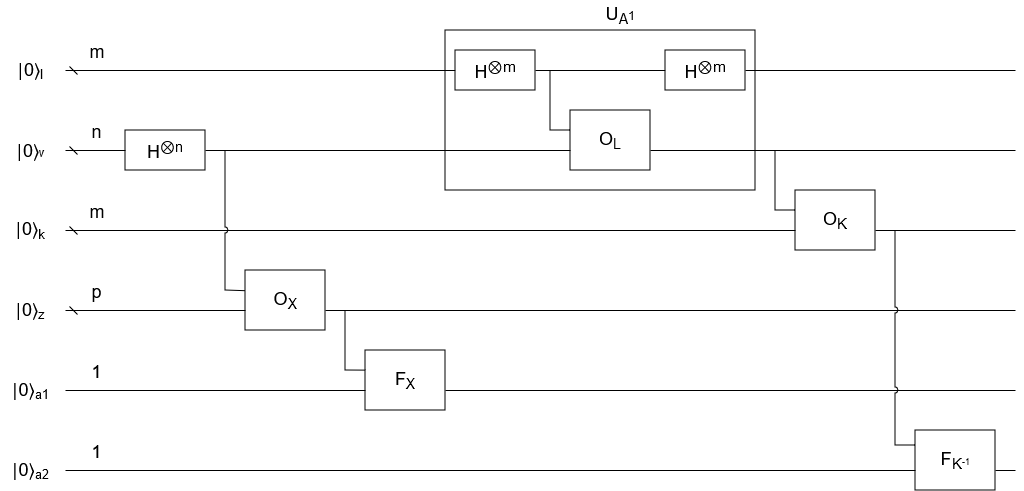

The diagram above was exported from draw.io. Its source (the exported page's mxGraphModel, read from the mxfile embedded in the PNG):
<mxGraphModel dx="1193" dy="1809" grid="1" gridSize="10" guides="1" tooltips="1" connect="1" arrows="1" fold="1" page="1" pageScale="1" pageWidth="850" pageHeight="1100" math="0" shadow="0">
  <root>
    <mxCell id="0" />
    <mxCell id="1" parent="0" />
    <mxCell id="rw6rixjJS9HDsPr1oUEE-31" value="" style="rounded=0;whiteSpace=wrap;html=1;" parent="1" vertex="1">
      <mxGeometry x="480" y="20" width="310" height="160" as="geometry" />
    </mxCell>
    <mxCell id="rw6rixjJS9HDsPr1oUEE-1" value="&lt;font style=&quot;font-size: 18px;&quot;&gt;H&lt;sup&gt;⊗n&lt;/sup&gt;&lt;/font&gt;" style="rounded=0;whiteSpace=wrap;html=1;" parent="1" vertex="1">
      <mxGeometry x="160" y="120" width="80" height="40" as="geometry" />
    </mxCell>
    <mxCell id="rw6rixjJS9HDsPr1oUEE-2" value="" style="endArrow=none;html=1;rounded=0;entryX=0;entryY=0.5;entryDx=0;entryDy=0;startArrow=dash;startFill=0;" parent="1" target="rw6rixjJS9HDsPr1oUEE-1" edge="1">
      <mxGeometry width="50" height="50" relative="1" as="geometry">
        <mxPoint x="100" y="140" as="sourcePoint" />
        <mxPoint x="450" y="220" as="targetPoint" />
      </mxGeometry>
    </mxCell>
    <mxCell id="rw6rixjJS9HDsPr1oUEE-3" value="n" style="edgeLabel;html=1;align=center;verticalAlign=middle;resizable=0;points=[];fontSize=18;labelBackgroundColor=none;" parent="rw6rixjJS9HDsPr1oUEE-2" vertex="1" connectable="0">
      <mxGeometry y="-1" relative="1" as="geometry">
        <mxPoint y="-21" as="offset" />
      </mxGeometry>
    </mxCell>
    <mxCell id="rw6rixjJS9HDsPr1oUEE-9" value="" style="endArrow=none;html=1;rounded=0;startArrow=dash;startFill=0;" parent="1" edge="1">
      <mxGeometry width="50" height="50" relative="1" as="geometry">
        <mxPoint x="100" y="220" as="sourcePoint" />
        <mxPoint x="1050" y="220" as="targetPoint" />
      </mxGeometry>
    </mxCell>
    <mxCell id="rw6rixjJS9HDsPr1oUEE-10" value="m" style="edgeLabel;html=1;align=center;verticalAlign=middle;resizable=0;points=[];fontSize=18;labelBackgroundColor=none;" parent="rw6rixjJS9HDsPr1oUEE-9" vertex="1" connectable="0">
      <mxGeometry y="-1" relative="1" as="geometry">
        <mxPoint x="-445" y="-21" as="offset" />
      </mxGeometry>
    </mxCell>
    <mxCell id="rw6rixjJS9HDsPr1oUEE-11" value="|0⟩&lt;sub&gt;&lt;font style=&quot;font-size: 12.5px;&quot;&gt;k&lt;/font&gt;&lt;/sub&gt;" style="text;html=1;align=center;verticalAlign=middle;resizable=0;points=[];autosize=1;strokeColor=none;fillColor=none;fontSize=18;" parent="1" vertex="1">
      <mxGeometry x="40" y="200" width="50" height="40" as="geometry" />
    </mxCell>
    <mxCell id="rw6rixjJS9HDsPr1oUEE-12" value="" style="endArrow=none;html=1;rounded=0;" parent="1" edge="1">
      <mxGeometry width="50" height="50" relative="1" as="geometry">
        <mxPoint x="740" y="60" as="sourcePoint" />
        <mxPoint x="1050" y="60" as="targetPoint" />
      </mxGeometry>
    </mxCell>
    <mxCell id="rw6rixjJS9HDsPr1oUEE-14" value="|0⟩&lt;span style=&quot;font-size: 15px;&quot;&gt;&lt;sub&gt;l&lt;/sub&gt;&lt;/span&gt;" style="text;html=1;align=center;verticalAlign=middle;resizable=0;points=[];autosize=1;strokeColor=none;fillColor=none;fontSize=18;" parent="1" vertex="1">
      <mxGeometry x="40" y="40" width="50" height="40" as="geometry" />
    </mxCell>
    <mxCell id="rw6rixjJS9HDsPr1oUEE-19" value="" style="endArrow=none;html=1;rounded=0;exitX=1;exitY=0.5;exitDx=0;exitDy=0;" parent="1" source="rw6rixjJS9HDsPr1oUEE-1" edge="1">
      <mxGeometry width="50" height="50" relative="1" as="geometry">
        <mxPoint x="101" y="140.5" as="sourcePoint" />
        <mxPoint x="360" y="140" as="targetPoint" />
      </mxGeometry>
    </mxCell>
    <mxCell id="rw6rixjJS9HDsPr1oUEE-22" value="" style="endArrow=none;html=1;rounded=0;" parent="1" edge="1">
      <mxGeometry width="50" height="50" relative="1" as="geometry">
        <mxPoint x="320" y="140" as="sourcePoint" />
        <mxPoint x="1050" y="140" as="targetPoint" />
      </mxGeometry>
    </mxCell>
    <mxCell id="rw6rixjJS9HDsPr1oUEE-29" value="&lt;font style=&quot;font-size: 18px;&quot;&gt;U&lt;sub&gt;A&lt;/sub&gt;&lt;/font&gt;1" style="text;html=1;align=center;verticalAlign=middle;whiteSpace=wrap;rounded=0;" parent="1" vertex="1">
      <mxGeometry x="625" y="-10" width="60" height="30" as="geometry" />
    </mxCell>
    <mxCell id="rw6rixjJS9HDsPr1oUEE-37" value="|0⟩&lt;span style=&quot;font-size: 12.5px;&quot;&gt;v&lt;/span&gt;" style="text;html=1;align=center;verticalAlign=middle;resizable=0;points=[];autosize=1;strokeColor=none;fillColor=none;fontSize=18;" parent="1" vertex="1">
      <mxGeometry x="40" y="120" width="50" height="40" as="geometry" />
    </mxCell>
    <mxCell id="rw6rixjJS9HDsPr1oUEE-39" value="" style="endArrow=none;html=1;rounded=0;startArrow=dash;startFill=0;" parent="1" edge="1">
      <mxGeometry width="50" height="50" relative="1" as="geometry">
        <mxPoint x="100" y="300" as="sourcePoint" />
        <mxPoint x="1050" y="300" as="targetPoint" />
      </mxGeometry>
    </mxCell>
    <mxCell id="rw6rixjJS9HDsPr1oUEE-40" value="p" style="edgeLabel;html=1;align=center;verticalAlign=middle;resizable=0;points=[];fontSize=18;labelBackgroundColor=none;" parent="rw6rixjJS9HDsPr1oUEE-39" vertex="1" connectable="0">
      <mxGeometry y="-1" relative="1" as="geometry">
        <mxPoint x="-445" y="-21" as="offset" />
      </mxGeometry>
    </mxCell>
    <mxCell id="rw6rixjJS9HDsPr1oUEE-41" value="|0⟩&lt;span style=&quot;font-size: 15px;&quot;&gt;&lt;sub&gt;z&lt;/sub&gt;&lt;/span&gt;" style="text;html=1;align=center;verticalAlign=middle;resizable=0;points=[];autosize=1;strokeColor=none;fillColor=none;fontSize=18;" parent="1" vertex="1">
      <mxGeometry x="40" y="280" width="50" height="40" as="geometry" />
    </mxCell>
    <mxCell id="h7512rXGkgbu12O7w8QG-2" value="" style="endArrow=none;html=1;rounded=0;startArrow=dash;startFill=0;" parent="1" target="rw6rixjJS9HDsPr1oUEE-21" edge="1">
      <mxGeometry width="50" height="50" relative="1" as="geometry">
        <mxPoint x="100" y="60" as="sourcePoint" />
        <mxPoint x="921" y="60" as="targetPoint" />
      </mxGeometry>
    </mxCell>
    <mxCell id="rw6rixjJS9HDsPr1oUEE-21" value="&lt;font style=&quot;font-size: 18px;&quot;&gt;H&lt;sup&gt;⊗m&lt;/sup&gt;&lt;/font&gt;" style="rounded=0;whiteSpace=wrap;html=1;" parent="1" vertex="1">
      <mxGeometry x="490" y="40" width="80" height="40" as="geometry" />
    </mxCell>
    <mxCell id="h7512rXGkgbu12O7w8QG-4" value="" style="endArrow=none;html=1;rounded=0;" parent="1" source="rw6rixjJS9HDsPr1oUEE-21" target="rw6rixjJS9HDsPr1oUEE-26" edge="1">
      <mxGeometry width="50" height="50" relative="1" as="geometry">
        <mxPoint x="575" y="60" as="sourcePoint" />
        <mxPoint x="996" y="60" as="targetPoint" />
      </mxGeometry>
    </mxCell>
    <mxCell id="rw6rixjJS9HDsPr1oUEE-26" value="&lt;font style=&quot;font-size: 18px;&quot;&gt;H&lt;sup&gt;⊗m&lt;/sup&gt;&lt;/font&gt;" style="rounded=0;whiteSpace=wrap;html=1;" parent="1" vertex="1">
      <mxGeometry x="700" y="40" width="80" height="40" as="geometry" />
    </mxCell>
    <mxCell id="rw6rixjJS9HDsPr1oUEE-25" value="&lt;font style=&quot;font-size: 18px;&quot;&gt;O&lt;sub&gt;L&lt;/sub&gt;&lt;/font&gt;" style="rounded=0;whiteSpace=wrap;html=1;" parent="1" vertex="1">
      <mxGeometry x="605" y="100" width="80" height="60" as="geometry" />
    </mxCell>
    <mxCell id="icVtfKufBYCQ4vAMzAH1-1" value="" style="endArrow=none;html=1;rounded=0;" edge="1" parent="1">
      <mxGeometry width="50" height="50" relative="1" as="geometry">
        <mxPoint x="100" y="380" as="sourcePoint" />
        <mxPoint x="1050" y="380" as="targetPoint" />
      </mxGeometry>
    </mxCell>
    <mxCell id="icVtfKufBYCQ4vAMzAH1-2" value="1" style="edgeLabel;html=1;align=center;verticalAlign=middle;resizable=0;points=[];fontSize=18;labelBackgroundColor=none;" vertex="1" connectable="0" parent="icVtfKufBYCQ4vAMzAH1-1">
      <mxGeometry y="-1" relative="1" as="geometry">
        <mxPoint x="-445" y="-21" as="offset" />
      </mxGeometry>
    </mxCell>
    <mxCell id="icVtfKufBYCQ4vAMzAH1-3" value="|0⟩&lt;span style=&quot;font-size: 15px;&quot;&gt;&lt;sub&gt;a1&lt;/sub&gt;&lt;/span&gt;" style="text;html=1;align=center;verticalAlign=middle;resizable=0;points=[];autosize=1;strokeColor=none;fillColor=none;fontSize=18;" vertex="1" parent="1">
      <mxGeometry x="35" y="360" width="60" height="40" as="geometry" />
    </mxCell>
    <mxCell id="icVtfKufBYCQ4vAMzAH1-5" value="" style="endArrow=none;html=1;rounded=0;" edge="1" parent="1">
      <mxGeometry width="50" height="50" relative="1" as="geometry">
        <mxPoint x="100" y="460" as="sourcePoint" />
        <mxPoint x="1050" y="460" as="targetPoint" />
      </mxGeometry>
    </mxCell>
    <mxCell id="icVtfKufBYCQ4vAMzAH1-6" value="1" style="edgeLabel;html=1;align=center;verticalAlign=middle;resizable=0;points=[];fontSize=18;labelBackgroundColor=none;" vertex="1" connectable="0" parent="icVtfKufBYCQ4vAMzAH1-5">
      <mxGeometry y="-1" relative="1" as="geometry">
        <mxPoint x="-445" y="-21" as="offset" />
      </mxGeometry>
    </mxCell>
    <mxCell id="icVtfKufBYCQ4vAMzAH1-7" value="|0⟩&lt;span style=&quot;font-size: 15px;&quot;&gt;&lt;sub&gt;a2&lt;/sub&gt;&lt;/span&gt;" style="text;html=1;align=center;verticalAlign=middle;resizable=0;points=[];autosize=1;strokeColor=none;fillColor=none;fontSize=18;" vertex="1" parent="1">
      <mxGeometry x="35" y="440" width="60" height="40" as="geometry" />
    </mxCell>
    <mxCell id="icVtfKufBYCQ4vAMzAH1-9" value="m" style="edgeLabel;html=1;align=center;verticalAlign=middle;resizable=0;points=[];fontSize=18;labelBackgroundColor=none;" vertex="1" connectable="0" parent="1">
      <mxGeometry x="130" y="40" as="geometry" />
    </mxCell>
    <mxCell id="icVtfKufBYCQ4vAMzAH1-11" value="&lt;font style=&quot;font-size: 18px;&quot;&gt;O&lt;sub&gt;X&lt;/sub&gt;&lt;/font&gt;" style="rounded=0;whiteSpace=wrap;html=1;" vertex="1" parent="1">
      <mxGeometry x="280" y="260" width="80" height="60" as="geometry" />
    </mxCell>
    <mxCell id="icVtfKufBYCQ4vAMzAH1-12" value="" style="endArrow=none;html=1;rounded=0;exitX=0.002;exitY=0.345;exitDx=0;exitDy=0;jumpStyle=arc;exitPerimeter=0;" edge="1" parent="1" source="icVtfKufBYCQ4vAMzAH1-11">
      <mxGeometry width="50" height="50" relative="1" as="geometry">
        <mxPoint x="260" y="290" as="sourcePoint" />
        <mxPoint x="260" y="140" as="targetPoint" />
        <Array as="points">
          <mxPoint x="270" y="280" />
          <mxPoint x="260" y="280" />
        </Array>
      </mxGeometry>
    </mxCell>
    <mxCell id="icVtfKufBYCQ4vAMzAH1-14" value="&lt;font style=&quot;font-size: 18px;&quot;&gt;F&lt;sub&gt;K&lt;/sub&gt;&lt;/font&gt;&lt;font style=&quot;font-size: 9px;&quot;&gt;-1&lt;/font&gt;" style="rounded=0;whiteSpace=wrap;html=1;" vertex="1" parent="1">
      <mxGeometry x="950" y="420" width="80" height="60" as="geometry" />
    </mxCell>
    <mxCell id="icVtfKufBYCQ4vAMzAH1-15" value="" style="endArrow=none;html=1;rounded=0;exitX=0;exitY=0.25;exitDx=0;exitDy=0;jumpStyle=arc;" edge="1" parent="1" source="icVtfKufBYCQ4vAMzAH1-14">
      <mxGeometry width="50" height="50" relative="1" as="geometry">
        <mxPoint x="950" y="280" as="sourcePoint" />
        <mxPoint x="930" y="220" as="targetPoint" />
        <Array as="points">
          <mxPoint x="930" y="435" />
        </Array>
      </mxGeometry>
    </mxCell>
    <mxCell id="icVtfKufBYCQ4vAMzAH1-17" value="" style="endArrow=none;html=1;rounded=0;exitX=0.002;exitY=0.345;exitDx=0;exitDy=0;jumpStyle=arc;exitPerimeter=0;" edge="1" parent="1">
      <mxGeometry width="50" height="50" relative="1" as="geometry">
        <mxPoint x="605" y="120" as="sourcePoint" />
        <mxPoint x="585" y="60" as="targetPoint" />
        <Array as="points">
          <mxPoint x="585" y="120" />
        </Array>
      </mxGeometry>
    </mxCell>
    <mxCell id="icVtfKufBYCQ4vAMzAH1-18" value="&lt;font style=&quot;font-size: 18px;&quot;&gt;O&lt;sub&gt;K&lt;/sub&gt;&lt;/font&gt;" style="rounded=0;whiteSpace=wrap;html=1;" vertex="1" parent="1">
      <mxGeometry x="830" y="180" width="80" height="60" as="geometry" />
    </mxCell>
    <mxCell id="icVtfKufBYCQ4vAMzAH1-19" value="" style="endArrow=none;html=1;rounded=0;exitX=0.002;exitY=0.345;exitDx=0;exitDy=0;jumpStyle=arc;exitPerimeter=0;" edge="1" parent="1">
      <mxGeometry width="50" height="50" relative="1" as="geometry">
        <mxPoint x="830" y="200" as="sourcePoint" />
        <mxPoint x="810" y="140" as="targetPoint" />
        <Array as="points">
          <mxPoint x="810" y="200" />
        </Array>
      </mxGeometry>
    </mxCell>
    <mxCell id="icVtfKufBYCQ4vAMzAH1-20" value="&lt;font style=&quot;font-size: 18px;&quot;&gt;F&lt;sub&gt;X&lt;/sub&gt;&lt;/font&gt;" style="rounded=0;whiteSpace=wrap;html=1;" vertex="1" parent="1">
      <mxGeometry x="400" y="340" width="80" height="60" as="geometry" />
    </mxCell>
    <mxCell id="icVtfKufBYCQ4vAMzAH1-21" value="" style="endArrow=none;html=1;rounded=0;jumpStyle=arc;exitX=0.006;exitY=0.335;exitDx=0;exitDy=0;exitPerimeter=0;" edge="1" parent="1" source="icVtfKufBYCQ4vAMzAH1-20">
      <mxGeometry width="50" height="50" relative="1" as="geometry">
        <mxPoint x="370" y="350" as="sourcePoint" />
        <mxPoint x="380" y="300" as="targetPoint" />
        <Array as="points">
          <mxPoint x="380" y="360" />
        </Array>
      </mxGeometry>
    </mxCell>
  </root>
</mxGraphModel>